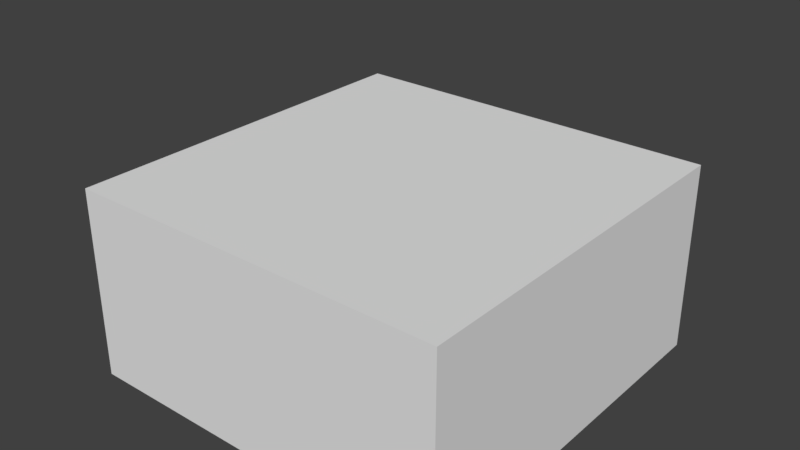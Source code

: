 # Source: BedroomWallWhiteWood_2x2x1.blend  (saved by Blender 2.79.0; exported with 4.5.12 LTS)
import bpy
from mathutils import Matrix  # noqa: F401  (used for matrix-valued properties, if any)

bpy.ops.wm.read_factory_settings(use_empty=True)
scene = bpy.context.scene
scene.name = 'Scene'

# ---- collections
col_collection_1 = bpy.data.collections.new('Collection 1'); scene.collection.children.link(col_collection_1)

# ---- materials (node trees are filled in below, after node groups)
mat_wallwhitewood2 = bpy.data.materials.new('WallWhiteWood2')
mat_wallwhitewood2.alpha_threshold = 0.0
mat_wallwhitewood2.use_transparent_shadow = False
mat_wallwhitewood2.roughness = 0.5
mat_wallwhitewood2.specular_intensity = 0.0

# ---- material node trees

# ---- world
world_world = bpy.data.worlds.new('World'); scene.world = world_world
world_world.color = (0.05088, 0.05088, 0.05088)
world_world.use_sun_shadow = False
world_world.sun_shadow_jitter_overblur = 0.0
world_world.cycles.sampling_method = 'MANUAL'

# ---- meshes
me_bedroomwallwhitewood_2x2x1 = bpy.data.meshes.new('BedroomWallWhiteWood_2x2x1')
me_bedroomwallwhitewood_2x2x1.from_pydata([(2.0, 1.0, 2.0), (-7.814e-07, 1.0, 2.0), (1.788e-07, 1.0, -2.821e-07), (2.0, 1.0, 2.225e-07), (2.0, 6.375e-08, 2.0), (-4.834e-07, 6.375e-08, 2.0), (8.941e-08, 0.0, -1.192e-07), (2.0, 0.0, 4.152e-07), (1.788e-07, 1.5, -2.821e-07), (2.0, 1.5, 2.225e-07), (8.941e-08, 0.0, -1.192e-07), (2.0, 0.0, 4.152e-07)], [(10, 8), (11, 9)], [(0, 3, 2, 1), (4, 0, 1, 5), (5, 1, 2, 6), (0, 4, 7, 3), (7, 4, 5, 6), (3, 11, 10, 2)])
_uv = me_bedroomwallwhitewood_2x2x1.uv_layers.new(name='UVMap')
_uv.uv.foreach_set('vector', [0.9999, 9.996e-05, 0.9999, 0.9999, 9.996e-05, 0.9999, 0.0001, 0.0001001, 0.9999, 9.998e-05, 0.9999, 0.9999, 9.998e-05, 0.9999, 0.0001002, 0.0001003, 0.9999, 0.0001001, 0.9999, 0.9999, 9.996e-05, 0.9999, 9.993e-05, 0.0001002, 9.984e-05, 0.9999, 9.987e-05, 0.0001001, 0.9999, 0.0001002, 0.9999, 0.9999, 0.9999, 9.998e-05, 0.9999, 0.9999, 9.998e-05, 0.9999, 9.998e-05, 0.0001003, 0.0001003, 0.9999, 9.996e-05, 0.0001002, 0.9999, 9.996e-05, 0.9999, 0.9999])
me_bedroomwallwhitewood_2x2x1.materials.append(mat_wallwhitewood2)
me_bedroomwallwhitewood_2x2x1.use_remesh_preserve_volume = False
me_bedroomwallwhitewood_2x2x1.use_remesh_preserve_attributes = False
me_bedroomwallwhitewood_2x2x1.use_mirror_vertex_groups = False
me_bedroomwallwhitewood_2x2x1.update()

# ---- objects
ob_bedroomwallwhitewood_2x2x1 = bpy.data.objects.new('BedroomWallWhiteWood_2x2x1', me_bedroomwallwhitewood_2x2x1)

# ---- transforms, parenting, visibility, modifiers, constraints
ob_bedroomwallwhitewood_2x2x1.location = (0.0, 1.788e-07, 0.0)
ob_bedroomwallwhitewood_2x2x1.rotation_euler = (1.571, 0.0, 0.0)
ob_bedroomwallwhitewood_2x2x1.lock_rotations_4d = False
ob_bedroomwallwhitewood_2x2x1.empty_display_type = 'ARROWS'
ob_bedroomwallwhitewood_2x2x1.lineart.crease_threshold = 0.0

# ---- collection membership
col_collection_1.objects.link(ob_bedroomwallwhitewood_2x2x1)

# ---- scene / render settings (as saved in the file)
scene.frame_start = 1; scene.frame_end = 250; scene.frame_set(79)
scene.render.engine = 'BLENDER_EEVEE_NEXT'
scene.render.resolution_percentage = 50
scene.render.dither_intensity = 0.0
scene.cycles.use_denoising = False
scene.cycles.samples = 128
scene.cycles.sampling_pattern = 'TABULATED_SOBOL'
scene.cycles.use_adaptive_sampling = False
scene.cycles.use_light_tree = False
scene.cycles.blur_glossy = 0.0
scene.cycles.sample_clamp_indirect = 0.0
scene.view_settings.view_transform = 'Standard'
bpy.context.view_layer.update()

# ---- added for rendering (the .blend has no active camera and no usable light): camera, sun
cam_auto = bpy.data.cameras.new('AutoCamera')
cam_auto.lens = 50.0
cam_auto.sensor_width = 36.0
cam_auto.clip_end = 1000.0
ob_auto_camera = bpy.data.objects.new('AutoCamera', cam_auto)
scene.collection.objects.link(ob_auto_camera)
ob_auto_camera.location = (3.96217, -4.5546, 3.11973)
ob_auto_camera.rotation_euler = (1.09748, -7.21219e-08, 0.694738)
scene.camera = ob_auto_camera
light_auto_sun = bpy.data.lights.new('AutoSun', 'SUN')
light_auto_sun.energy = 3.0
light_auto_sun.angle = 0.0523599
ob_auto_sun = bpy.data.objects.new('AutoSun', light_auto_sun)
scene.collection.objects.link(ob_auto_sun)
ob_auto_sun.rotation_euler = (0.872665, 0.174533, 0.523599)
bpy.context.view_layer.update()
